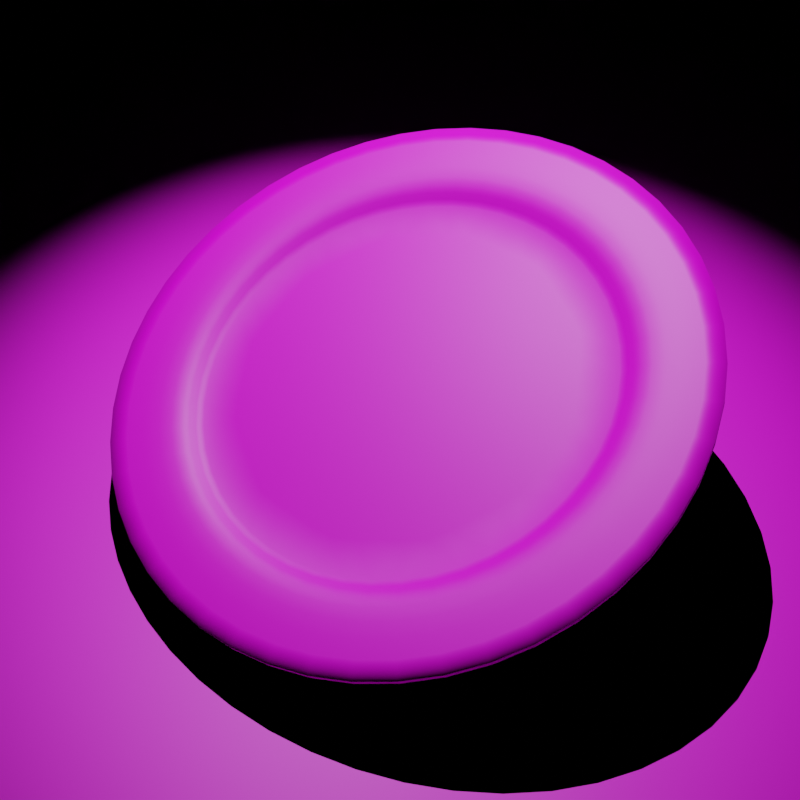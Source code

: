 # Source: DinnerPlate.blend  (saved by Blender 3.6.13; exported with 4.5.12 LTS)
import bpy
from mathutils import Matrix  # noqa: F401  (used for matrix-valued properties, if any)

bpy.ops.wm.read_factory_settings(use_empty=True)
scene = bpy.context.scene
scene.name = 'Scene'

# ---- collections
col_collection = bpy.data.collections.new('Collection'); scene.collection.children.link(col_collection)
col_lowpoly = bpy.data.collections.new('LowPoly'); col_collection.children.link(col_lowpoly)
col_highpoly = bpy.data.collections.new('HighPoly'); col_collection.children.link(col_highpoly)
col_scene = bpy.data.collections.new('Scene'); col_collection.children.link(col_scene)

# ---- images (referenced by path relative to the original .blend; pixels are not part of the script)
import os
ASSET_DIR = os.environ.get("B2B_ASSET_DIR", "")  # directory of the original .blend (textures are referenced by path, not embedded)
HERE = os.path.dirname(os.path.abspath(__file__))  # packed textures are extracted next to this script under _unpacked/

def load_image(name, relpath, width, height, colorspace="sRGB"):
    """Load a texture the original file referenced (path relative to the .blend, or extracted next to this script)."""
    p = next((c for c in (os.path.join(HERE, relpath), os.path.join(ASSET_DIR, relpath)) if relpath and os.path.exists(c)), "")
    if p:
        img = bpy.data.images.load(p, check_existing=True)
        img.name = name
    else:  # same state as the original file: an image datablock whose file is absent (Cycles renders it pink)
        img = bpy.data.images.new(name, width, height)
        img.source = "FILE"
        img.filepath = "//" + (relpath or name)
    img.colorspace_settings.name = colorspace
    return img
img_plate_png = load_image('Plate.png', 'Plate.png', 1024, 1024, 'sRGB')
img_plate_png_001 = load_image('Plate.png.001', 'Plate.png', 1024, 1024, 'sRGB')
img_metal_s01_displacementmap_png_001 = load_image('metal_s01-DisplacementMap.png.001', 'metal_s01-DisplacementMap.png', 1024, 1024, 'sRGB')

# ---- materials (node trees are filled in below, after node groups)
mat_material = bpy.data.materials.new('Material')
mat_material_004 = bpy.data.materials.new('Material.004')
mat_material_002 = bpy.data.materials.new('Material.002')

# ---- material node trees
mat_material.use_nodes = True; mat_material.node_tree.nodes.clear()
_N = mat_material.node_tree.nodes; _L = mat_material.node_tree.links
n0 = _N.new('ShaderNodeOutputMaterial'); n0.name = 'Material Output'; n0.location = (300, 300)
n1 = _N.new('ShaderNodeTexImage'); n1.name = 'Image Texture'; n1.location = (-483, 229)
n1.image = img_plate_png
n2 = _N.new('ShaderNodeBsdfPrincipled'); n2.name = 'Principled BSDF'; n2.location = (10, 300)
n2.distribution = 'GGX'
n2.subsurface_method = 'RANDOM_WALK_SKIN'
n2.inputs[3].default_value = 1.45
n2.inputs[27].default_value = (0.0, 0.0, 0.0, 1.0)
n2.inputs[28].default_value = 1.0
_L.new(n2.outputs[0], n0.inputs[0])
_L.new(n1.outputs[0], n2.inputs[0])
n0.is_active_output = True
mat_material_004.use_nodes = True; mat_material_004.node_tree.nodes.clear()
_N = mat_material_004.node_tree.nodes; _L = mat_material_004.node_tree.links
n0 = _N.new('ShaderNodeOutputMaterial'); n0.name = 'Material Output'; n0.location = (300, 300)
n1 = _N.new('ShaderNodeTexImage'); n1.name = 'Image Texture'; n1.location = (-483, 229)
n1.image = img_plate_png_001
n2 = _N.new('ShaderNodeBsdfPrincipled'); n2.name = 'Principled BSDF'; n2.location = (10, 300)
n2.distribution = 'GGX'
n2.subsurface_method = 'RANDOM_WALK_SKIN'
n2.inputs[3].default_value = 1.45
n2.inputs[27].default_value = (0.0, 0.0, 0.0, 1.0)
n2.inputs[28].default_value = 1.0
_L.new(n2.outputs[0], n0.inputs[0])
_L.new(n1.outputs[0], n2.inputs[0])
n0.is_active_output = True
mat_material_002.use_nodes = True; mat_material_002.node_tree.nodes.clear()
_N = mat_material_002.node_tree.nodes; _L = mat_material_002.node_tree.links
n0 = _N.new('ShaderNodeBsdfPrincipled'); n0.name = 'Principled BSDF'; n0.location = (10, 300)
n0.distribution = 'GGX'
n0.subsurface_method = 'RANDOM_WALK_SKIN'
n0.inputs[3].default_value = 1.45
n0.inputs[27].default_value = (0.0, 0.0, 0.0, 1.0)
n0.inputs[28].default_value = 1.0
n1 = _N.new('ShaderNodeOutputMaterial'); n1.name = 'Material Output'; n1.location = (300, 300)
n2 = _N.new('ShaderNodeTexImage'); n2.name = 'Image Texture'; n2.location = (-317, 239)
n2.image = img_metal_s01_displacementmap_png_001
_L.new(n0.outputs[0], n1.inputs[0])
_L.new(n2.outputs[0], n0.inputs[0])
n1.is_active_output = True

# ---- world
world_world = bpy.data.worlds.new('World'); scene.world = world_world
world_world.use_nodes = True; world_world.node_tree.nodes.clear()
_N = world_world.node_tree.nodes; _L = world_world.node_tree.links
n0 = _N.new('ShaderNodeOutputWorld'); n0.name = 'World Output'; n0.location = (300, 300)
n1 = _N.new('ShaderNodeBackground'); n1.name = 'Background'; n1.location = (10, 300)
n1.inputs[0].default_value = (0.0, 0.0, 0.0, 1.0)
_L.new(n1.outputs[0], n0.inputs[0])
n0.is_active_output = True
world_world.color = (0.05088, 0.05088, 0.05088)
world_world.use_sun_shadow = False
world_world.sun_shadow_jitter_overblur = 0.0

# ---- cameras
cam_camera = bpy.data.cameras.new('Camera')

# ---- lights
light_spot = bpy.data.lights.new('Spot', 'SPOT')
light_spot.specular_factor = 0.7007
light_spot.diffuse_factor = 0.7687
light_spot.transmission_factor = 0.0
light_spot.volume_factor = 0.8231
light_spot.energy = 1000.0
light_spot.shadow_maximum_resolution = 0.006
light_spot.use_absolute_resolution = True
light_spot.spot_blend = 0.7683

# ---- meshes
me_cylinder = bpy.data.meshes.new('Cylinder')
me_cylinder.from_pydata([(0.5, 0.866, -0.02757), (0.3802, 0.6585, 0.0105), (0.5, -0.866, -0.02757), (0.3802, -0.6585, 0.0105), (0.866, -0.5, -0.02757), (0.6585, -0.3802, 0.0105), (1.0, 0.0, -0.02757), (0.7603, 0.0, 0.0105), (0.0, -1.0, -0.02757), (0.0, -0.7603, 0.0105), (-0.5, 0.866, -0.02757), (-0.3802, 0.6585, 0.0105), (-0.5, -0.866, -0.02757), (-0.3802, -0.6585, 0.0105), (-0.866, -0.5, -0.02757), (-0.6585, -0.3802, 0.0105), (0.866, 0.5, -0.02757), (0.6585, 0.3802, 0.0105), (0.0, 1.0, -0.02757), (0.0, 0.7603, 0.0105), (0.5453, -0.9445, 0.008009), (0.5453, -0.9445, 0.06315), (0.0, -1.091, 0.008009), (0.0, -1.091, 0.06315), (-1.0, 0.0, -0.02757), (-0.7603, 0.0, 0.0105), (-0.866, 0.5, -0.02757), (-0.6585, 0.3802, 0.0105), (0.0, 0.0, 0.0105), (0.9445, -0.5453, 0.008009), (0.9445, -0.5453, 0.06315), (1.091, 0.0, 0.008009), (1.091, 0.0, 0.06315), (0.0, -0.8219, 0.06315), (-0.5453, -0.9445, 0.008009), (-0.5453, -0.9445, 0.06315), (0.0, 0.0, -0.02757), (0.4109, -0.7118, 0.06315), (0.7118, -0.4109, 0.06315), (0.8219, 0.0, 0.06315), (0.5453, 0.9445, 0.008009), (0.5453, 0.9445, 0.06315), (0.0, 1.091, 0.008009), (0.0, 1.091, 0.06315), (-0.9445, -0.5453, 0.008009), (-0.9445, -0.5453, 0.06315), (-1.091, 0.0, 0.008009), (-1.091, 0.0, 0.06315), (0.9445, 0.5453, 0.008009), (0.9445, 0.5453, 0.06315), (0.0, 0.8219, 0.06315), (0.4109, 0.7118, 0.06315), (0.7118, 0.4109, 0.06315), (-0.4109, -0.7118, 0.06315), (-0.7118, -0.4109, 0.06315), (-0.8219, 0.0, 0.06315), (-0.5453, 0.9445, 0.008009), (-0.5453, 0.9445, 0.06315), (-0.9445, 0.5453, 0.008009), (-0.9445, 0.5453, 0.06315), (-0.4109, 0.7118, 0.06315), (-0.7118, 0.4109, 0.06315)], [], [(5, 38, 39, 7), (10, 56, 42, 18), (27, 61, 55, 25), (7, 17, 28), (10, 36, 26), (8, 36, 2), (58, 46, 47, 59), (42, 43, 41, 40), (1, 19, 28), (4, 36, 6), (50, 43, 57, 60), (17, 7, 39, 52), (19, 50, 60, 11), (44, 45, 47, 46), (37, 21, 30, 38), (18, 36, 10), (3, 28, 9), (5, 28, 3), (53, 54, 45, 35), (15, 13, 28), (25, 15, 28), (27, 28, 11), (22, 23, 35, 34), (48, 49, 32, 31), (33, 53, 35, 23), (54, 55, 47, 45), (7, 28, 5), (13, 15, 54, 53), (11, 60, 61, 27), (19, 1, 51, 50), (4, 29, 20, 2), (13, 9, 28), (33, 23, 21, 37), (26, 36, 24), (12, 8, 22, 34), (9, 33, 37, 3), (2, 20, 22, 8), (52, 39, 32, 49), (24, 14, 44, 46), (56, 58, 59, 57), (14, 24, 36), (42, 56, 57, 43), (25, 28, 27), (12, 14, 36), (0, 16, 36), (20, 29, 30, 21), (16, 0, 40, 48), (6, 31, 29, 4), (3, 37, 38, 5), (14, 12, 34, 44), (40, 41, 49, 48), (2, 36, 4), (24, 46, 58, 26), (51, 52, 49, 41), (9, 13, 53, 33), (61, 59, 47, 55), (34, 35, 45, 44), (6, 16, 48, 31), (16, 6, 36), (0, 18, 42, 40), (26, 58, 56, 10), (38, 30, 32, 39), (18, 0, 36), (22, 20, 21, 23), (60, 57, 59, 61), (29, 31, 32, 30), (15, 25, 55, 54), (8, 12, 36), (11, 28, 19), (17, 1, 28), (50, 51, 41, 43), (1, 17, 52, 51)])
me_cylinder.polygons.foreach_set('use_smooth', [True] * 72)
_uv = me_cylinder.uv_layers.new(name='UVMap')
_uv.uv.foreach_set('vector', [0.3168, 0.4594, 0.3622, 0.381, 0.006389, 0.2845, 0.006477, 0.3753, 0.9249, 0.1227, 0.9451, 0.1342, 0.978, 0.008409, 0.9547, 0.008559, 0.3168, 0.4594, 0.3622, 0.381, 0.006389, 0.2845, 0.006477, 0.3753, 0.006477, 0.3753, 0.3168, 0.4594, 0.004877, 0.9966, 0.9249, 0.1227, 0.7268, 0.009926, 0.842, 0.2066, 0.9547, 0.008559, 0.7268, 0.009926, 0.9249, 0.1227, 0.4533, 0.162, 0.003939, 0.05001, 0.002136, 0.002117, 0.478, 0.1169, 0.9422, 0.9999, 0.9991, 0.997, 0.8631, 0.4626, 0.8168, 0.4899, 0.5437, 0.6872, 0.6262, 0.9982, 0.004877, 0.9966, 0.842, 0.2066, 0.7268, 0.009926, 0.7282, 0.2378, 0.7169, 0.9981, 1.0, 0.9985, 0.8682, 0.5004, 0.6225, 0.6418, 0.3168, 0.4594, 0.006477, 0.3753, 0.006389, 0.2845, 0.3622, 0.381, 0.6262, 0.9982, 0.7169, 0.9981, 0.6225, 0.6418, 0.5437, 0.6872, 0.4533, 0.162, 0.478, 0.1169, 0.002136, 0.002117, 0.003939, 0.05001, 0.6225, 0.6418, 0.8682, 0.5004, 0.5042, 0.1358, 0.3622, 0.381, 0.9547, 0.008559, 0.7268, 0.009926, 0.9249, 0.1227, 0.5437, 0.6872, 0.004877, 0.9966, 0.6262, 0.9982, 0.3168, 0.4594, 0.004877, 0.9966, 0.5437, 0.6872, 0.6225, 0.6418, 0.3622, 0.381, 0.5042, 0.1358, 0.8682, 0.5004, 0.3168, 0.4594, 0.5437, 0.6872, 0.004877, 0.9966, 0.006477, 0.3753, 0.3168, 0.4594, 0.004877, 0.9966, 0.3168, 0.4594, 0.004877, 0.9966, 0.5437, 0.6872, 0.9422, 0.9999, 0.9991, 0.997, 0.8631, 0.4626, 0.8168, 0.4899, 0.4533, 0.162, 0.478, 0.1169, 0.002136, 0.002117, 0.003939, 0.05001, 0.7169, 0.9981, 0.6225, 0.6418, 0.8682, 0.5004, 1.0, 0.9985, 0.3622, 0.381, 0.006389, 0.2845, 0.006835, 0.001166, 0.5042, 0.1358, 0.006477, 0.3753, 0.004877, 0.9966, 0.3168, 0.4594, 0.5437, 0.6872, 0.3168, 0.4594, 0.3622, 0.381, 0.6225, 0.6418, 0.5437, 0.6872, 0.6225, 0.6418, 0.3622, 0.381, 0.3168, 0.4594, 0.6262, 0.9982, 0.5437, 0.6872, 0.6225, 0.6418, 0.7169, 0.9981, 0.842, 0.2066, 0.8537, 0.2267, 0.9451, 0.1342, 0.9249, 0.1227, 0.5437, 0.6872, 0.6262, 0.9982, 0.004877, 0.9966, 0.7169, 0.9981, 1.0, 0.9985, 0.8682, 0.5004, 0.6225, 0.6418, 0.842, 0.2066, 0.7268, 0.009926, 0.7282, 0.2378, 0.9249, 0.1227, 0.9547, 0.008559, 0.978, 0.008409, 0.9451, 0.1342, 0.6262, 0.9982, 0.7169, 0.9981, 0.6225, 0.6418, 0.5437, 0.6872, 0.9249, 0.1227, 0.9451, 0.1342, 0.978, 0.008409, 0.9547, 0.008559, 0.3622, 0.381, 0.006389, 0.2845, 0.006835, 0.001166, 0.5042, 0.1358, 0.7282, 0.2378, 0.842, 0.2066, 0.8537, 0.2267, 0.7283, 0.2611, 0.8168, 0.4899, 0.4533, 0.162, 0.478, 0.1169, 0.8631, 0.4626, 0.842, 0.2066, 0.7282, 0.2378, 0.7268, 0.009926, 0.9422, 0.9999, 0.8168, 0.4899, 0.8631, 0.4626, 0.9991, 0.997, 0.006477, 0.3753, 0.004877, 0.9966, 0.3168, 0.4594, 0.9249, 0.1227, 0.842, 0.2066, 0.7268, 0.009926, 0.9249, 0.1227, 0.842, 0.2066, 0.7268, 0.009926, 0.8168, 0.4899, 0.4533, 0.162, 0.478, 0.1169, 0.8631, 0.4626, 0.842, 0.2066, 0.9249, 0.1227, 0.9451, 0.1342, 0.8537, 0.2267, 0.7282, 0.2378, 0.7283, 0.2611, 0.8537, 0.2267, 0.842, 0.2066, 0.5437, 0.6872, 0.6225, 0.6418, 0.3622, 0.381, 0.3168, 0.4594, 0.842, 0.2066, 0.9249, 0.1227, 0.9451, 0.1342, 0.8537, 0.2267, 0.8168, 0.4899, 0.8631, 0.4626, 0.478, 0.1169, 0.4533, 0.162, 0.9249, 0.1227, 0.7268, 0.009926, 0.842, 0.2066, 0.7282, 0.2378, 0.7283, 0.2611, 0.8537, 0.2267, 0.842, 0.2066, 0.6225, 0.6418, 0.3622, 0.381, 0.5042, 0.1358, 0.8682, 0.5004, 0.6262, 0.9982, 0.5437, 0.6872, 0.6225, 0.6418, 0.7169, 0.9981, 0.3622, 0.381, 0.5042, 0.1358, 0.006835, 0.001166, 0.006389, 0.2845, 0.8168, 0.4899, 0.8631, 0.4626, 0.478, 0.1169, 0.4533, 0.162, 0.7282, 0.2378, 0.842, 0.2066, 0.8537, 0.2267, 0.7283, 0.2611, 0.842, 0.2066, 0.7282, 0.2378, 0.7268, 0.009926, 0.9249, 0.1227, 0.9547, 0.008559, 0.978, 0.008409, 0.9451, 0.1342, 0.842, 0.2066, 0.8537, 0.2267, 0.9451, 0.1342, 0.9249, 0.1227, 0.3622, 0.381, 0.5042, 0.1358, 0.006835, 0.001166, 0.006389, 0.2845, 0.9547, 0.008559, 0.9249, 0.1227, 0.7268, 0.009926, 0.9422, 0.9999, 0.8168, 0.4899, 0.8631, 0.4626, 0.9991, 0.997, 0.6225, 0.6418, 0.8682, 0.5004, 0.5042, 0.1358, 0.3622, 0.381, 0.4533, 0.162, 0.003939, 0.05001, 0.002136, 0.002117, 0.478, 0.1169, 0.3168, 0.4594, 0.006477, 0.3753, 0.006389, 0.2845, 0.3622, 0.381, 0.9547, 0.008559, 0.9249, 0.1227, 0.7268, 0.009926, 0.5437, 0.6872, 0.004877, 0.9966, 0.6262, 0.9982, 0.3168, 0.4594, 0.5437, 0.6872, 0.004877, 0.9966, 0.7169, 0.9981, 0.6225, 0.6418, 0.8682, 0.5004, 1.0, 0.9985, 0.5437, 0.6872, 0.3168, 0.4594, 0.3622, 0.381, 0.6225, 0.6418])
me_cylinder.materials.append(mat_material)
me_cylinder.update()
me_cylinder.normals_split_custom_set([tuple(v) for v in zip(*[iter([-0.106, 0.0612, 0.9925, -0.1169, 0.06751, 0.9908, -0.135, 1.555e-05, 0.9908, -0.1224, -1.912e-05, 0.9925, -0.03122, 0.05404, -0.9981, -0.3583, 0.6205, -0.6976, 0.0, 0.7165, -0.6976, -3.9e-06, 0.06241, -0.9981, 0.106, -0.0612, 0.9925, 0.1169, -0.06751, 0.9908, 0.135, -1.555e-05, 0.9908, 0.1224, 1.912e-05, 0.9925, -0.1224, -1.912e-05, 0.9925, -0.106, -0.06117, 0.9925, 0.0, 0.0, 1.0, -0.03122, 0.05404, -0.9981, -1.414e-16, 2.12e-16, -1.0, -0.05405, 0.03121, -0.9981, -2.487e-09, -0.06241, -0.9981, -1.414e-16, 2.12e-16, -1.0, 0.0312, -0.05405, -0.9981, -0.6205, 0.3583, -0.6976, -0.7165, -2.1e-05, -0.6976, -0.2279, 1.338e-05, 0.9737, -0.1973, 0.114, 0.9737, 0.0, 0.7165, -0.6976, 1.338e-05, 0.2279, 0.9737, 0.114, 0.1973, 0.9737, 0.3583, 0.6205, -0.6976, -0.06121, -0.106, 0.9925, -2.682e-05, -0.1224, 0.9925, 0.0, 0.0, 1.0, 0.05405, -0.0312, -0.9981, -1.414e-16, 2.12e-16, -1.0, 0.06241, -3.841e-06, -0.9981, 1.234e-08, -0.135, 0.9908, 1.338e-05, 0.2279, 0.9737, -0.1139, 0.1973, 0.9737, 0.06751, -0.1169, 0.9908, -0.106, -0.06117, 0.9925, -0.1224, -1.912e-05, 0.9925, -0.135, 1.555e-05, 0.9908, -0.1169, -0.06748, 0.9908, -2.682e-05, -0.1224, 0.9925, 1.234e-08, -0.135, 0.9908, 0.06751, -0.1169, 0.9908, 0.06121, -0.106, 0.9925, -0.6206, -0.3582, -0.6976, -0.1974, -0.1139, 0.9737, -0.2279, 1.338e-05, 0.9737, -0.7165, -2.1e-05, -0.6976, -0.0675, 0.1169, 0.9908, 0.114, -0.1973, 0.9737, 0.1973, -0.1139, 0.9737, -0.1169, 0.06751, 0.9908, -3.9e-06, 0.06241, -0.9981, -1.414e-16, 2.12e-16, -1.0, -0.03122, 0.05404, -0.9981, -0.06117, 0.106, 0.9925, 0.0, 0.0, 1.0, 1.916e-05, 0.1224, 0.9925, -0.106, 0.0612, 0.9925, 0.0, 0.0, 1.0, -0.06117, 0.106, 0.9925, 0.06749, 0.1169, 0.9908, 0.1169, 0.0675, 0.9908, -0.1974, -0.1139, 0.9737, -0.1139, -0.1973, 0.9737, 0.106, 0.06118, 0.9925, 0.06122, 0.106, 0.9925, 0.0, 0.0, 1.0, 0.1224, 1.912e-05, 0.9925, 0.106, 0.06118, 0.9925, 0.0, 0.0, 1.0, 0.106, -0.0612, 0.9925, 0.0, 0.0, 1.0, 0.06121, -0.106, 0.9925, 2.1e-05, -0.7165, -0.6976, -1.338e-05, -0.2279, 0.9737, -0.1139, -0.1973, 0.9737, -0.3583, -0.6205, -0.6976, 0.6206, 0.3582, -0.6976, 0.1974, 0.1139, 0.9737, 0.2279, -5.645e-05, 0.9737, 0.7165, -1.877e-05, -0.6976, -1.038e-05, 0.135, 0.9908, 0.06749, 0.1169, 0.9908, -0.1139, -0.1973, 0.9737, -1.338e-05, -0.2279, 0.9737, 0.1169, 0.0675, 0.9908, 0.135, -1.555e-05, 0.9908, -0.2279, 1.338e-05, 0.9737, -0.1974, -0.1139, 0.9737, -0.1224, -1.912e-05, 0.9925, 0.0, 0.0, 1.0, -0.106, 0.0612, 0.9925, 0.06122, 0.106, 0.9925, 0.106, 0.06118, 0.9925, 0.1169, 0.0675, 0.9908, 0.06749, 0.1169, 0.9908, 0.06121, -0.106, 0.9925, 0.06751, -0.1169, 0.9908, 0.1169, -0.06751, 0.9908, 0.106, -0.0612, 0.9925, -2.682e-05, -0.1224, 0.9925, -0.06121, -0.106, 0.9925, -0.06751, -0.1169, 0.9908, 1.234e-08, -0.135, 0.9908, 0.05405, -0.0312, -0.9981, 0.6205, -0.3582, -0.6976, 0.3583, -0.6205, -0.6976, 0.0312, -0.05405, -0.9981, 0.06122, 0.106, 0.9925, 1.916e-05, 0.1224, 0.9925, 0.0, 0.0, 1.0, -1.038e-05, 0.135, 0.9908, -1.338e-05, -0.2279, 0.9737, 0.114, -0.1973, 0.9737, -0.0675, 0.1169, 0.9908, -0.05405, 0.03121, -0.9981, -1.414e-16, 2.12e-16, -1.0, -0.06241, 3.841e-06, -0.9981, -0.0312, -0.05405, -0.9981, -2.487e-09, -0.06241, -0.9981, 2.1e-05, -0.7165, -0.6976, -0.3583, -0.6205, -0.6976, 1.916e-05, 0.1224, 0.9925, -1.038e-05, 0.135, 0.9908, -0.0675, 0.1169, 0.9908, -0.06117, 0.106, 0.9925, 0.0312, -0.05405, -0.9981, 0.3583, -0.6205, -0.6976, 2.1e-05, -0.7165, -0.6976, -2.487e-09, -0.06241, -0.9981, -0.1169, -0.06748, 0.9908, -0.135, 1.555e-05, 0.9908, 0.2279, -5.645e-05, 0.9737, 0.1974, 0.1139, 0.9737, -0.06241, 3.841e-06, -0.9981, -0.05404, -0.03122, -0.9981, -0.6206, -0.3582, -0.6976, -0.7165, -2.1e-05, -0.6976, -0.3583, 0.6205, -0.6976, -0.6205, 0.3583, -0.6976, -0.1973, 0.114, 0.9737, -0.1139, 0.1973, 0.9737, -0.05404, -0.03122, -0.9981, -0.06241, 3.841e-06, -0.9981, -1.414e-16, 2.12e-16, -1.0, 0.0, 0.7165, -0.6976, -0.3583, 0.6205, -0.6976, -0.1139, 0.1973, 0.9737, 1.338e-05, 0.2279, 0.9737, 0.1224, 1.912e-05, 0.9925, 0.0, 0.0, 1.0, 0.106, -0.0612, 0.9925, -0.0312, -0.05405, -0.9981, -0.05404, -0.03122, -0.9981, -1.414e-16, 2.12e-16, -1.0, 0.03121, 0.05405, -0.9981, 0.05405, 0.0312, -0.9981, -1.414e-16, 2.12e-16, -1.0, 0.3583, -0.6205, -0.6976, 0.6205, -0.3582, -0.6976, 0.1973, -0.1139, 0.9737, 0.114, -0.1973, 0.9737, 0.05405, 0.0312, -0.9981, 0.03121, 0.05405, -0.9981, 0.3583, 0.6205, -0.6976, 0.6206, 0.3582, -0.6976, 0.06241, -3.841e-06, -0.9981, 0.7165, -1.877e-05, -0.6976, 0.6205, -0.3582, -0.6976, 0.05405, -0.0312, -0.9981, -0.06117, 0.106, 0.9925, -0.0675, 0.1169, 0.9908, -0.1169, 0.06751, 0.9908, -0.106, 0.0612, 0.9925, -0.05404, -0.03122, -0.9981, -0.0312, -0.05405, -0.9981, -0.3583, -0.6205, -0.6976, -0.6206, -0.3582, -0.6976, 0.3583, 0.6205, -0.6976, 0.114, 0.1973, 0.9737, 0.1974, 0.1139, 0.9737, 0.6206, 0.3582, -0.6976, 0.0312, -0.05405, -0.9981, -1.414e-16, 2.12e-16, -1.0, 0.05405, -0.0312, -0.9981, -0.06241, 3.841e-06, -0.9981, -0.7165, -2.1e-05, -0.6976, -0.6205, 0.3583, -0.6976, -0.05405, 0.03121, -0.9981, -0.06751, -0.1169, 0.9908, -0.1169, -0.06748, 0.9908, 0.1974, 0.1139, 0.9737, 0.114, 0.1973, 0.9737, 1.916e-05, 0.1224, 0.9925, 0.06122, 0.106, 0.9925, 0.06749, 0.1169, 0.9908, -1.038e-05, 0.135, 0.9908, 0.1169, -0.06751, 0.9908, -0.1973, 0.114, 0.9737, -0.2279, 1.338e-05, 0.9737, 0.135, -1.555e-05, 0.9908, -0.3583, -0.6205, -0.6976, -0.1139, -0.1973, 0.9737, -0.1974, -0.1139, 0.9737, -0.6206, -0.3582, -0.6976, 0.06241, -3.841e-06, -0.9981, 0.05405, 0.0312, -0.9981, 0.6206, 0.3582, -0.6976, 0.7165, -1.877e-05, -0.6976, 0.05405, 0.0312, -0.9981, 0.06241, -3.841e-06, -0.9981, -1.414e-16, 2.12e-16, -1.0, 0.03121, 0.05405, -0.9981, -3.9e-06, 0.06241, -0.9981, 0.0, 0.7165, -0.6976, 0.3583, 0.6205, -0.6976, -0.05405, 0.03121, -0.9981, -0.6205, 0.3583, -0.6976, -0.3583, 0.6205, -0.6976, -0.03122, 0.05404, -0.9981, -0.1169, 0.06751, 0.9908, 0.1973, -0.1139, 0.9737, 0.2279, -5.645e-05, 0.9737, -0.135, 1.555e-05, 0.9908, -3.9e-06, 0.06241, -0.9981, 0.03121, 0.05405, -0.9981, -1.414e-16, 2.12e-16, -1.0, 2.1e-05, -0.7165, -0.6976, 0.3583, -0.6205, -0.6976, 0.114, -0.1973, 0.9737, -1.338e-05, -0.2279, 0.9737, 0.06751, -0.1169, 0.9908, -0.1139, 0.1973, 0.9737, -0.1973, 0.114, 0.9737, 0.1169, -0.06751, 0.9908, 0.6205, -0.3582, -0.6976, 0.7165, -1.877e-05, -0.6976, 0.2279, -5.645e-05, 0.9737, 0.1973, -0.1139, 0.9737, 0.106, 0.06118, 0.9925, 0.1224, 1.912e-05, 0.9925, 0.135, -1.555e-05, 0.9908, 0.1169, 0.0675, 0.9908, -2.487e-09, -0.06241, -0.9981, -0.0312, -0.05405, -0.9981, -1.414e-16, 2.12e-16, -1.0, 0.06121, -0.106, 0.9925, 0.0, 0.0, 1.0, -2.682e-05, -0.1224, 0.9925, -0.106, -0.06117, 0.9925, -0.06121, -0.106, 0.9925, 0.0, 0.0, 1.0, 1.234e-08, -0.135, 0.9908, -0.06751, -0.1169, 0.9908, 0.114, 0.1973, 0.9737, 1.338e-05, 0.2279, 0.9737, -0.06121, -0.106, 0.9925, -0.106, -0.06117, 0.9925, -0.1169, -0.06748, 0.9908, -0.06751, -0.1169, 0.9908])] * 3)])
me_cylinder_001 = bpy.data.meshes.new('Cylinder.001')
me_cylinder_001.from_pydata([(0.5, 0.866, -0.02757), (0.3802, 0.6585, 0.0105), (0.5, -0.866, -0.02757), (0.3802, -0.6585, 0.0105), (0.866, -0.5, -0.02757), (0.6585, -0.3802, 0.0105), (1.0, 0.0, -0.02757), (0.7603, 0.0, 0.0105), (0.0, -1.0, -0.02757), (0.0, -0.7603, 0.0105), (-0.5, 0.866, -0.02757), (-0.3802, 0.6585, 0.0105), (-0.5, -0.866, -0.02757), (-0.3802, -0.6585, 0.0105), (-0.866, -0.5, -0.02757), (-0.6585, -0.3802, 0.0105), (0.866, 0.5, -0.02757), (0.6585, 0.3802, 0.0105), (0.0, 1.0, -0.02757), (0.0, 0.7603, 0.0105), (0.5453, -0.9445, 0.008009), (0.5453, -0.9445, 0.06315), (0.0, -1.091, 0.008009), (0.0, -1.091, 0.06315), (-1.0, 0.0, -0.02757), (-0.7603, 0.0, 0.0105), (-0.866, 0.5, -0.02757), (-0.6585, 0.3802, 0.0105), (0.0, 0.0, 0.0105), (0.9445, -0.5453, 0.008009), (0.9445, -0.5453, 0.06315), (1.091, 0.0, 0.008009), (1.091, 0.0, 0.06315), (0.0, -0.8219, 0.06315), (-0.5453, -0.9445, 0.008009), (-0.5453, -0.9445, 0.06315), (0.0, 0.0, -0.02757), (0.4109, -0.7118, 0.06315), (0.7118, -0.4109, 0.06315), (0.8219, 0.0, 0.06315), (0.5453, 0.9445, 0.008009), (0.5453, 0.9445, 0.06315), (0.0, 1.091, 0.008009), (0.0, 1.091, 0.06315), (-0.9445, -0.5453, 0.008009), (-0.9445, -0.5453, 0.06315), (-1.091, 0.0, 0.008009), (-1.091, 0.0, 0.06315), (0.9445, 0.5453, 0.008009), (0.9445, 0.5453, 0.06315), (0.0, 0.8219, 0.06315), (0.4109, 0.7118, 0.06315), (0.7118, 0.4109, 0.06315), (-0.4109, -0.7118, 0.06315), (-0.7118, -0.4109, 0.06315), (-0.8219, 0.0, 0.06315), (-0.5453, 0.9445, 0.008009), (-0.5453, 0.9445, 0.06315), (-0.9445, 0.5453, 0.008009), (-0.9445, 0.5453, 0.06315), (-0.4109, 0.7118, 0.06315), (-0.7118, 0.4109, 0.06315)], [], [(5, 38, 39, 7), (10, 56, 42, 18), (27, 61, 55, 25), (7, 17, 28), (10, 36, 26), (8, 36, 2), (58, 46, 47, 59), (42, 43, 41, 40), (1, 19, 28), (4, 36, 6), (50, 43, 57, 60), (17, 7, 39, 52), (19, 50, 60, 11), (44, 45, 47, 46), (37, 21, 30, 38), (18, 36, 10), (3, 28, 9), (5, 28, 3), (53, 54, 45, 35), (15, 13, 28), (25, 15, 28), (27, 28, 11), (22, 23, 35, 34), (48, 49, 32, 31), (33, 53, 35, 23), (54, 55, 47, 45), (7, 28, 5), (13, 15, 54, 53), (11, 60, 61, 27), (19, 1, 51, 50), (4, 29, 20, 2), (13, 9, 28), (33, 23, 21, 37), (26, 36, 24), (12, 8, 22, 34), (9, 33, 37, 3), (2, 20, 22, 8), (52, 39, 32, 49), (24, 14, 44, 46), (56, 58, 59, 57), (14, 24, 36), (42, 56, 57, 43), (25, 28, 27), (12, 14, 36), (0, 16, 36), (20, 29, 30, 21), (16, 0, 40, 48), (6, 31, 29, 4), (3, 37, 38, 5), (14, 12, 34, 44), (40, 41, 49, 48), (2, 36, 4), (24, 46, 58, 26), (51, 52, 49, 41), (9, 13, 53, 33), (61, 59, 47, 55), (34, 35, 45, 44), (6, 16, 48, 31), (16, 6, 36), (0, 18, 42, 40), (26, 58, 56, 10), (38, 30, 32, 39), (18, 0, 36), (22, 20, 21, 23), (60, 57, 59, 61), (29, 31, 32, 30), (15, 25, 55, 54), (8, 12, 36), (11, 28, 19), (17, 1, 28), (50, 51, 41, 43), (1, 17, 52, 51)])
me_cylinder_001.polygons.foreach_set('use_smooth', [True] * 72)
_k = {(11, 27): 0.56014, (45, 47): 1.0, (30, 32): 1.0, (35, 45): 1.0, (15, 25): 0.56014, (1, 17): 0.56014, (5, 7): 0.56014, (21, 30): 1.0, (41, 49): 1.0, (3, 5): 0.56014, (3, 9): 0.56014, (21, 23): 1.0, (13, 15): 0.56014, (1, 19): 0.56014, (41, 43): 1.0, (57, 59): 1.0, (32, 49): 1.0, (7, 17): 0.56014, (47, 59): 1.0, (25, 27): 0.56014, (23, 35): 1.0, (9, 13): 0.56014, (43, 57): 1.0, (11, 19): 0.56014}
me_cylinder_001.attributes.new('crease_edge', 'FLOAT', 'EDGE').data.foreach_set('value', [_k.get((min(e.vertices), max(e.vertices)), 0.0) for e in me_cylinder_001.edges])
_uv = me_cylinder_001.uv_layers.new(name='UVMap')
_uv.uv.foreach_set('vector', [0.3168, 0.4594, 0.3622, 0.381, 0.006389, 0.2845, 0.006477, 0.3753, 0.9249, 0.1227, 0.9451, 0.1342, 0.978, 0.008409, 0.9547, 0.008559, 0.3168, 0.4594, 0.3622, 0.381, 0.006389, 0.2845, 0.006477, 0.3753, 0.006477, 0.3753, 0.3168, 0.4594, 0.004877, 0.9966, 0.9249, 0.1227, 0.7268, 0.009926, 0.842, 0.2066, 0.9547, 0.008559, 0.7268, 0.009926, 0.9249, 0.1227, 0.4533, 0.162, 0.003939, 0.05001, 0.002136, 0.002117, 0.478, 0.1169, 0.9422, 0.9999, 0.9991, 0.997, 0.8631, 0.4626, 0.8168, 0.4899, 0.5437, 0.6872, 0.6262, 0.9982, 0.004877, 0.9966, 0.842, 0.2066, 0.7268, 0.009926, 0.7282, 0.2378, 0.7169, 0.9981, 1.0, 0.9985, 0.8682, 0.5004, 0.6225, 0.6418, 0.3168, 0.4594, 0.006477, 0.3753, 0.006389, 0.2845, 0.3622, 0.381, 0.6262, 0.9982, 0.7169, 0.9981, 0.6225, 0.6418, 0.5437, 0.6872, 0.4533, 0.162, 0.478, 0.1169, 0.002136, 0.002117, 0.003939, 0.05001, 0.6225, 0.6418, 0.8682, 0.5004, 0.5042, 0.1358, 0.3622, 0.381, 0.9547, 0.008559, 0.7268, 0.009926, 0.9249, 0.1227, 0.5437, 0.6872, 0.004877, 0.9966, 0.6262, 0.9982, 0.3168, 0.4594, 0.004877, 0.9966, 0.5437, 0.6872, 0.6225, 0.6418, 0.3622, 0.381, 0.5042, 0.1358, 0.8682, 0.5004, 0.3168, 0.4594, 0.5437, 0.6872, 0.004877, 0.9966, 0.006477, 0.3753, 0.3168, 0.4594, 0.004877, 0.9966, 0.3168, 0.4594, 0.004877, 0.9966, 0.5437, 0.6872, 0.9422, 0.9999, 0.9991, 0.997, 0.8631, 0.4626, 0.8168, 0.4899, 0.4533, 0.162, 0.478, 0.1169, 0.002136, 0.002117, 0.003939, 0.05001, 0.7169, 0.9981, 0.6225, 0.6418, 0.8682, 0.5004, 1.0, 0.9985, 0.3622, 0.381, 0.006389, 0.2845, 0.006835, 0.001166, 0.5042, 0.1358, 0.006477, 0.3753, 0.004877, 0.9966, 0.3168, 0.4594, 0.5437, 0.6872, 0.3168, 0.4594, 0.3622, 0.381, 0.6225, 0.6418, 0.5437, 0.6872, 0.6225, 0.6418, 0.3622, 0.381, 0.3168, 0.4594, 0.6262, 0.9982, 0.5437, 0.6872, 0.6225, 0.6418, 0.7169, 0.9981, 0.842, 0.2066, 0.8537, 0.2267, 0.9451, 0.1342, 0.9249, 0.1227, 0.5437, 0.6872, 0.6262, 0.9982, 0.004877, 0.9966, 0.7169, 0.9981, 1.0, 0.9985, 0.8682, 0.5004, 0.6225, 0.6418, 0.842, 0.2066, 0.7268, 0.009926, 0.7282, 0.2378, 0.9249, 0.1227, 0.9547, 0.008559, 0.978, 0.008409, 0.9451, 0.1342, 0.6262, 0.9982, 0.7169, 0.9981, 0.6225, 0.6418, 0.5437, 0.6872, 0.9249, 0.1227, 0.9451, 0.1342, 0.978, 0.008409, 0.9547, 0.008559, 0.3622, 0.381, 0.006389, 0.2845, 0.006835, 0.001166, 0.5042, 0.1358, 0.7282, 0.2378, 0.842, 0.2066, 0.8537, 0.2267, 0.7283, 0.2611, 0.8168, 0.4899, 0.4533, 0.162, 0.478, 0.1169, 0.8631, 0.4626, 0.842, 0.2066, 0.7282, 0.2378, 0.7268, 0.009926, 0.9422, 0.9999, 0.8168, 0.4899, 0.8631, 0.4626, 0.9991, 0.997, 0.006477, 0.3753, 0.004877, 0.9966, 0.3168, 0.4594, 0.9249, 0.1227, 0.842, 0.2066, 0.7268, 0.009926, 0.9249, 0.1227, 0.842, 0.2066, 0.7268, 0.009926, 0.8168, 0.4899, 0.4533, 0.162, 0.478, 0.1169, 0.8631, 0.4626, 0.842, 0.2066, 0.9249, 0.1227, 0.9451, 0.1342, 0.8537, 0.2267, 0.7282, 0.2378, 0.7283, 0.2611, 0.8537, 0.2267, 0.842, 0.2066, 0.5437, 0.6872, 0.6225, 0.6418, 0.3622, 0.381, 0.3168, 0.4594, 0.842, 0.2066, 0.9249, 0.1227, 0.9451, 0.1342, 0.8537, 0.2267, 0.8168, 0.4899, 0.8631, 0.4626, 0.478, 0.1169, 0.4533, 0.162, 0.9249, 0.1227, 0.7268, 0.009926, 0.842, 0.2066, 0.7282, 0.2378, 0.7283, 0.2611, 0.8537, 0.2267, 0.842, 0.2066, 0.6225, 0.6418, 0.3622, 0.381, 0.5042, 0.1358, 0.8682, 0.5004, 0.6262, 0.9982, 0.5437, 0.6872, 0.6225, 0.6418, 0.7169, 0.9981, 0.3622, 0.381, 0.5042, 0.1358, 0.006835, 0.001166, 0.006389, 0.2845, 0.8168, 0.4899, 0.8631, 0.4626, 0.478, 0.1169, 0.4533, 0.162, 0.7282, 0.2378, 0.842, 0.2066, 0.8537, 0.2267, 0.7283, 0.2611, 0.842, 0.2066, 0.7282, 0.2378, 0.7268, 0.009926, 0.9249, 0.1227, 0.9547, 0.008559, 0.978, 0.008409, 0.9451, 0.1342, 0.842, 0.2066, 0.8537, 0.2267, 0.9451, 0.1342, 0.9249, 0.1227, 0.3622, 0.381, 0.5042, 0.1358, 0.006835, 0.001166, 0.006389, 0.2845, 0.9547, 0.008559, 0.9249, 0.1227, 0.7268, 0.009926, 0.9422, 0.9999, 0.8168, 0.4899, 0.8631, 0.4626, 0.9991, 0.997, 0.6225, 0.6418, 0.8682, 0.5004, 0.5042, 0.1358, 0.3622, 0.381, 0.4533, 0.162, 0.003939, 0.05001, 0.002136, 0.002117, 0.478, 0.1169, 0.3168, 0.4594, 0.006477, 0.3753, 0.006389, 0.2845, 0.3622, 0.381, 0.9547, 0.008559, 0.9249, 0.1227, 0.7268, 0.009926, 0.5437, 0.6872, 0.004877, 0.9966, 0.6262, 0.9982, 0.3168, 0.4594, 0.5437, 0.6872, 0.004877, 0.9966, 0.7169, 0.9981, 0.6225, 0.6418, 0.8682, 0.5004, 1.0, 0.9985, 0.5437, 0.6872, 0.3168, 0.4594, 0.3622, 0.381, 0.6225, 0.6418])
me_cylinder_001.materials.append(mat_material_004)
me_cylinder_001.update()
me_cylinder_001.normals_split_custom_set([tuple(v) for v in zip(*[iter([-0.106, 0.0612, 0.9925, -0.1169, 0.06751, 0.9908, -0.135, 1.555e-05, 0.9908, -0.1224, -1.912e-05, 0.9925, -0.03122, 0.05404, -0.9981, -0.3583, 0.6205, -0.6976, 0.0, 0.7165, -0.6976, -3.9e-06, 0.06241, -0.9981, 0.106, -0.0612, 0.9925, 0.1169, -0.06751, 0.9908, 0.135, -1.555e-05, 0.9908, 0.1224, 1.912e-05, 0.9925, -0.1224, -1.912e-05, 0.9925, -0.106, -0.06117, 0.9925, 0.0, 0.0, 1.0, -0.03122, 0.05404, -0.9981, -1.414e-16, 2.12e-16, -1.0, -0.05405, 0.03121, -0.9981, -2.487e-09, -0.06241, -0.9981, -1.414e-16, 2.12e-16, -1.0, 0.0312, -0.05405, -0.9981, -0.6205, 0.3583, -0.6976, -0.7165, -2.1e-05, -0.6976, -0.2279, 1.338e-05, 0.9737, -0.1973, 0.114, 0.9737, 0.0, 0.7165, -0.6976, 1.338e-05, 0.2279, 0.9737, 0.114, 0.1973, 0.9737, 0.3583, 0.6205, -0.6976, -0.06121, -0.106, 0.9925, -2.682e-05, -0.1224, 0.9925, 0.0, 0.0, 1.0, 0.05405, -0.0312, -0.9981, -1.414e-16, 2.12e-16, -1.0, 0.06241, -3.841e-06, -0.9981, 1.234e-08, -0.135, 0.9908, 1.338e-05, 0.2279, 0.9737, -0.1139, 0.1973, 0.9737, 0.06751, -0.1169, 0.9908, -0.106, -0.06117, 0.9925, -0.1224, -1.912e-05, 0.9925, -0.135, 1.555e-05, 0.9908, -0.1169, -0.06748, 0.9908, -2.682e-05, -0.1224, 0.9925, 1.234e-08, -0.135, 0.9908, 0.06751, -0.1169, 0.9908, 0.06121, -0.106, 0.9925, -0.6206, -0.3582, -0.6976, -0.1974, -0.1139, 0.9737, -0.2279, 1.338e-05, 0.9737, -0.7165, -2.1e-05, -0.6976, -0.0675, 0.1169, 0.9908, 0.114, -0.1973, 0.9737, 0.1973, -0.1139, 0.9737, -0.1169, 0.06751, 0.9908, -3.9e-06, 0.06241, -0.9981, -1.414e-16, 2.12e-16, -1.0, -0.03122, 0.05404, -0.9981, -0.06117, 0.106, 0.9925, 0.0, 0.0, 1.0, 1.916e-05, 0.1224, 0.9925, -0.106, 0.0612, 0.9925, 0.0, 0.0, 1.0, -0.06117, 0.106, 0.9925, 0.06749, 0.1169, 0.9908, 0.1169, 0.0675, 0.9908, -0.1974, -0.1139, 0.9737, -0.1139, -0.1973, 0.9737, 0.106, 0.06118, 0.9925, 0.06122, 0.106, 0.9925, 0.0, 0.0, 1.0, 0.1224, 1.912e-05, 0.9925, 0.106, 0.06118, 0.9925, 0.0, 0.0, 1.0, 0.106, -0.0612, 0.9925, 0.0, 0.0, 1.0, 0.06121, -0.106, 0.9925, 2.1e-05, -0.7165, -0.6976, -1.338e-05, -0.2279, 0.9737, -0.1139, -0.1973, 0.9737, -0.3583, -0.6205, -0.6976, 0.6206, 0.3582, -0.6976, 0.1974, 0.1139, 0.9737, 0.2279, -5.645e-05, 0.9737, 0.7165, -1.877e-05, -0.6976, -1.038e-05, 0.135, 0.9908, 0.06749, 0.1169, 0.9908, -0.1139, -0.1973, 0.9737, -1.338e-05, -0.2279, 0.9737, 0.1169, 0.0675, 0.9908, 0.135, -1.555e-05, 0.9908, -0.2279, 1.338e-05, 0.9737, -0.1974, -0.1139, 0.9737, -0.1224, -1.912e-05, 0.9925, 0.0, 0.0, 1.0, -0.106, 0.0612, 0.9925, 0.06122, 0.106, 0.9925, 0.106, 0.06118, 0.9925, 0.1169, 0.0675, 0.9908, 0.06749, 0.1169, 0.9908, 0.06121, -0.106, 0.9925, 0.06751, -0.1169, 0.9908, 0.1169, -0.06751, 0.9908, 0.106, -0.0612, 0.9925, -2.682e-05, -0.1224, 0.9925, -0.06121, -0.106, 0.9925, -0.06751, -0.1169, 0.9908, 1.234e-08, -0.135, 0.9908, 0.05405, -0.0312, -0.9981, 0.6205, -0.3582, -0.6976, 0.3583, -0.6205, -0.6976, 0.0312, -0.05405, -0.9981, 0.06122, 0.106, 0.9925, 1.916e-05, 0.1224, 0.9925, 0.0, 0.0, 1.0, -1.038e-05, 0.135, 0.9908, -1.338e-05, -0.2279, 0.9737, 0.114, -0.1973, 0.9737, -0.0675, 0.1169, 0.9908, -0.05405, 0.03121, -0.9981, -1.414e-16, 2.12e-16, -1.0, -0.06241, 3.841e-06, -0.9981, -0.0312, -0.05405, -0.9981, -2.487e-09, -0.06241, -0.9981, 2.1e-05, -0.7165, -0.6976, -0.3583, -0.6205, -0.6976, 1.916e-05, 0.1224, 0.9925, -1.038e-05, 0.135, 0.9908, -0.0675, 0.1169, 0.9908, -0.06117, 0.106, 0.9925, 0.0312, -0.05405, -0.9981, 0.3583, -0.6205, -0.6976, 2.1e-05, -0.7165, -0.6976, -2.487e-09, -0.06241, -0.9981, -0.1169, -0.06748, 0.9908, -0.135, 1.555e-05, 0.9908, 0.2279, -5.645e-05, 0.9737, 0.1974, 0.1139, 0.9737, -0.06241, 3.841e-06, -0.9981, -0.05404, -0.03122, -0.9981, -0.6206, -0.3582, -0.6976, -0.7165, -2.1e-05, -0.6976, -0.3583, 0.6205, -0.6976, -0.6205, 0.3583, -0.6976, -0.1973, 0.114, 0.9737, -0.1139, 0.1973, 0.9737, -0.05404, -0.03122, -0.9981, -0.06241, 3.841e-06, -0.9981, -1.414e-16, 2.12e-16, -1.0, 0.0, 0.7165, -0.6976, -0.3583, 0.6205, -0.6976, -0.1139, 0.1973, 0.9737, 1.338e-05, 0.2279, 0.9737, 0.1224, 1.912e-05, 0.9925, 0.0, 0.0, 1.0, 0.106, -0.0612, 0.9925, -0.0312, -0.05405, -0.9981, -0.05404, -0.03122, -0.9981, -1.414e-16, 2.12e-16, -1.0, 0.03121, 0.05405, -0.9981, 0.05405, 0.0312, -0.9981, -1.414e-16, 2.12e-16, -1.0, 0.3583, -0.6205, -0.6976, 0.6205, -0.3582, -0.6976, 0.1973, -0.1139, 0.9737, 0.114, -0.1973, 0.9737, 0.05405, 0.0312, -0.9981, 0.03121, 0.05405, -0.9981, 0.3583, 0.6205, -0.6976, 0.6206, 0.3582, -0.6976, 0.06241, -3.841e-06, -0.9981, 0.7165, -1.877e-05, -0.6976, 0.6205, -0.3582, -0.6976, 0.05405, -0.0312, -0.9981, -0.06117, 0.106, 0.9925, -0.0675, 0.1169, 0.9908, -0.1169, 0.06751, 0.9908, -0.106, 0.0612, 0.9925, -0.05404, -0.03122, -0.9981, -0.0312, -0.05405, -0.9981, -0.3583, -0.6205, -0.6976, -0.6206, -0.3582, -0.6976, 0.3583, 0.6205, -0.6976, 0.114, 0.1973, 0.9737, 0.1974, 0.1139, 0.9737, 0.6206, 0.3582, -0.6976, 0.0312, -0.05405, -0.9981, -1.414e-16, 2.12e-16, -1.0, 0.05405, -0.0312, -0.9981, -0.06241, 3.841e-06, -0.9981, -0.7165, -2.1e-05, -0.6976, -0.6205, 0.3583, -0.6976, -0.05405, 0.03121, -0.9981, -0.06751, -0.1169, 0.9908, -0.1169, -0.06748, 0.9908, 0.1974, 0.1139, 0.9737, 0.114, 0.1973, 0.9737, 1.916e-05, 0.1224, 0.9925, 0.06122, 0.106, 0.9925, 0.06749, 0.1169, 0.9908, -1.038e-05, 0.135, 0.9908, 0.1169, -0.06751, 0.9908, -0.1973, 0.114, 0.9737, -0.2279, 1.338e-05, 0.9737, 0.135, -1.555e-05, 0.9908, -0.3583, -0.6205, -0.6976, -0.1139, -0.1973, 0.9737, -0.1974, -0.1139, 0.9737, -0.6206, -0.3582, -0.6976, 0.06241, -3.841e-06, -0.9981, 0.05405, 0.0312, -0.9981, 0.6206, 0.3582, -0.6976, 0.7165, -1.877e-05, -0.6976, 0.05405, 0.0312, -0.9981, 0.06241, -3.841e-06, -0.9981, -1.414e-16, 2.12e-16, -1.0, 0.03121, 0.05405, -0.9981, -3.9e-06, 0.06241, -0.9981, 0.0, 0.7165, -0.6976, 0.3583, 0.6205, -0.6976, -0.05405, 0.03121, -0.9981, -0.6205, 0.3583, -0.6976, -0.3583, 0.6205, -0.6976, -0.03122, 0.05404, -0.9981, -0.1169, 0.06751, 0.9908, 0.1973, -0.1139, 0.9737, 0.2279, -5.645e-05, 0.9737, -0.135, 1.555e-05, 0.9908, -3.9e-06, 0.06241, -0.9981, 0.03121, 0.05405, -0.9981, -1.414e-16, 2.12e-16, -1.0, 2.1e-05, -0.7165, -0.6976, 0.3583, -0.6205, -0.6976, 0.114, -0.1973, 0.9737, -1.338e-05, -0.2279, 0.9737, 0.06751, -0.1169, 0.9908, -0.1139, 0.1973, 0.9737, -0.1973, 0.114, 0.9737, 0.1169, -0.06751, 0.9908, 0.6205, -0.3582, -0.6976, 0.7165, -1.877e-05, -0.6976, 0.2279, -5.645e-05, 0.9737, 0.1973, -0.1139, 0.9737, 0.106, 0.06118, 0.9925, 0.1224, 1.912e-05, 0.9925, 0.135, -1.555e-05, 0.9908, 0.1169, 0.0675, 0.9908, -2.487e-09, -0.06241, -0.9981, -0.0312, -0.05405, -0.9981, -1.414e-16, 2.12e-16, -1.0, 0.06121, -0.106, 0.9925, 0.0, 0.0, 1.0, -2.682e-05, -0.1224, 0.9925, -0.106, -0.06117, 0.9925, -0.06121, -0.106, 0.9925, 0.0, 0.0, 1.0, 1.234e-08, -0.135, 0.9908, -0.06751, -0.1169, 0.9908, 0.114, 0.1973, 0.9737, 1.338e-05, 0.2279, 0.9737, -0.06121, -0.106, 0.9925, -0.106, -0.06117, 0.9925, -0.1169, -0.06748, 0.9908, -0.06751, -0.1169, 0.9908])] * 3)])
me_plane_001 = bpy.data.meshes.new('Plane.001')
me_plane_001.from_pydata([(-1.0, -1.0, 0.0), (1.0, -1.0, 0.0), (-1.0, 1.0, 0.0), (1.0, 1.0, 0.0)], [], [(0, 1, 3, 2)])
_uv = me_plane_001.uv_layers.new(name='UVMap')
_uv.uv.foreach_set('vector', [-1.911, -1.092, 16.56, -1.092, 16.56, 17.38, -1.911, 17.38])
me_plane_001.materials.append(mat_material_002)
me_plane_001.update()

# ---- objects
ob_lowpolyplate = bpy.data.objects.new('LowPolyPlate', me_cylinder)
ob_highpolyplate = bpy.data.objects.new('HighPolyPlate', me_cylinder_001)
ob_camera = bpy.data.objects.new('Camera', cam_camera)
ob_plane_001 = bpy.data.objects.new('Plane.001', me_plane_001)
ob_spot = bpy.data.objects.new('Spot', light_spot)

# ---- transforms, parenting, visibility, modifiers, constraints
ob_lowpolyplate.location = (0.0, 0.0, 0.0)
ob_lowpolyplate.hide_render = True
ob_highpolyplate.location = (0.01847, 0.00518, -0.1567)
ob_highpolyplate.rotation_euler = (0.3242, 0.1074, -0.02152)
_m = ob_highpolyplate.modifiers.new('Subdivision', 'SUBSURF')
_m.levels = 2
ob_camera.location = (2.396, -1.008, 2.528)
ob_camera.rotation_euler = (0.747, 2.586e-06, 1.173)
ob_camera.scale = (9.38, 9.38, 9.38)
ob_plane_001.location = (0.0, 0.0, -0.5985)
ob_plane_001.scale = (32.82, 32.82, 32.82)
ob_spot.location = (-2.007, 0.4527, 4.413)
ob_spot.rotation_euler = (-0.02255, -0.3817, -0.1388)
ob_spot.scale = (32.82, 32.82, 32.82)

# ---- collection membership
col_lowpoly.objects.link(ob_lowpolyplate)
col_highpoly.objects.link(ob_highpolyplate)
col_scene.objects.link(ob_camera)
col_scene.objects.link(ob_plane_001)
col_scene.objects.link(ob_spot)

# ---- scene / render settings (as saved in the file)
scene.camera = ob_camera
scene.frame_start = 1; scene.frame_end = 250; scene.frame_set(1)
scene.render.engine = 'CYCLES'
scene.render.resolution_x = 256
scene.render.resolution_y = 256
scene.cycles.use_denoising = False
scene.cycles.samples = 10
scene.cycles.sampling_pattern = 'TABULATED_SOBOL'
scene.cycles.max_bounces = 1
scene.cycles.diffuse_bounces = 1
scene.cycles.glossy_bounces = 1
scene.cycles.transmission_bounces = 1
scene.cycles.transparent_max_bounces = 1
scene.view_settings.view_transform = 'Filmic'
bpy.context.view_layer.update()
